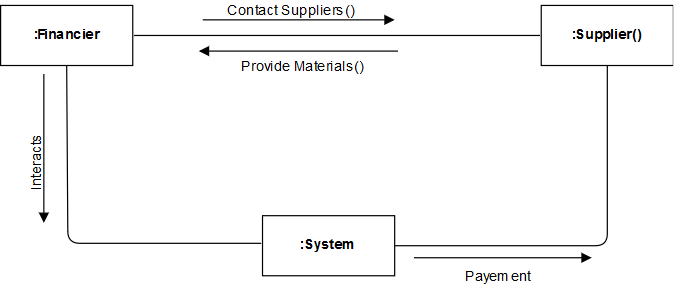

The diagram above was exported from draw.io. Its source (the exported page's mxGraphModel, read from the mxfile embedded in the PNG):
<mxGraphModel dx="843" dy="481" grid="0" gridSize="10" guides="1" tooltips="1" connect="1" arrows="1" fold="1" page="1" pageScale="1" pageWidth="827" pageHeight="1169" math="0" shadow="0">
  <root>
    <mxCell id="0" />
    <mxCell id="1" parent="0" />
    <mxCell id="mrpwp8P-j9UmWIeSUYr9-1" value="&lt;b&gt;:Financier&lt;/b&gt;" style="html=1;" vertex="1" parent="1">
      <mxGeometry x="20" y="20" width="110" height="50" as="geometry" />
    </mxCell>
    <mxCell id="mrpwp8P-j9UmWIeSUYr9-3" value="&lt;b&gt;:System&lt;/b&gt;" style="html=1;" vertex="1" parent="1">
      <mxGeometry x="238" y="195" width="110" height="50" as="geometry" />
    </mxCell>
    <mxCell id="mrpwp8P-j9UmWIeSUYr9-4" value="&lt;b&gt;:Supplier()&lt;/b&gt;" style="html=1;" vertex="1" parent="1">
      <mxGeometry x="470" y="20" width="110" height="50" as="geometry" />
    </mxCell>
    <mxCell id="mrpwp8P-j9UmWIeSUYr9-5" value="" style="endArrow=block;endFill=1;html=1;edgeStyle=orthogonalEdgeStyle;align=left;verticalAlign=top;" edge="1" parent="1">
      <mxGeometry x="-1" relative="1" as="geometry">
        <mxPoint x="188" y="32" as="sourcePoint" />
        <mxPoint x="348" y="32" as="targetPoint" />
      </mxGeometry>
    </mxCell>
    <mxCell id="mrpwp8P-j9UmWIeSUYr9-6" value="" style="resizable=0;html=1;align=left;verticalAlign=bottom;labelBackgroundColor=#ffffff;fontSize=10;" connectable="0" vertex="1" parent="mrpwp8P-j9UmWIeSUYr9-5">
      <mxGeometry x="-1" relative="1" as="geometry" />
    </mxCell>
    <mxCell id="mrpwp8P-j9UmWIeSUYr9-11" value="" style="line;strokeWidth=1;fillColor=none;align=left;verticalAlign=middle;spacingTop=-1;spacingLeft=3;spacingRight=3;rotatable=0;labelPosition=right;points=[];portConstraint=eastwest;" vertex="1" parent="1">
      <mxGeometry x="131" y="41" width="338" height="8" as="geometry" />
    </mxCell>
    <mxCell id="mrpwp8P-j9UmWIeSUYr9-15" value="" style="endArrow=none;html=1;exitX=0.5;exitY=1;exitDx=0;exitDy=0;" edge="1" parent="1" source="mrpwp8P-j9UmWIeSUYr9-1">
      <mxGeometry width="50" height="50" relative="1" as="geometry">
        <mxPoint x="70" y="68" as="sourcePoint" />
        <mxPoint x="237" y="218" as="targetPoint" />
        <Array as="points">
          <mxPoint x="76" y="218" />
        </Array>
      </mxGeometry>
    </mxCell>
    <mxCell id="mrpwp8P-j9UmWIeSUYr9-18" value="" style="endArrow=none;html=1;entryX=0.5;entryY=1;entryDx=0;entryDy=0;exitX=1;exitY=0.5;exitDx=0;exitDy=0;" edge="1" parent="1" source="mrpwp8P-j9UmWIeSUYr9-3" target="mrpwp8P-j9UmWIeSUYr9-4">
      <mxGeometry width="50" height="50" relative="1" as="geometry">
        <mxPoint x="515" y="214" as="sourcePoint" />
        <mxPoint x="565" y="164" as="targetPoint" />
        <Array as="points">
          <mxPoint x="525" y="220" />
        </Array>
      </mxGeometry>
    </mxCell>
    <mxCell id="mrpwp8P-j9UmWIeSUYr9-19" value="Contact Suppliers()" style="text;html=1;resizable=0;points=[];autosize=1;align=left;verticalAlign=top;spacingTop=-4;" vertex="1" parent="1">
      <mxGeometry x="207" y="16" width="116" height="14" as="geometry" />
    </mxCell>
    <mxCell id="mrpwp8P-j9UmWIeSUYr9-20" value="" style="endArrow=block;endFill=1;html=1;edgeStyle=orthogonalEdgeStyle;align=left;verticalAlign=top;" edge="1" parent="1">
      <mxGeometry x="-1" relative="1" as="geometry">
        <mxPoint x="351" y="58" as="sourcePoint" />
        <mxPoint x="185" y="58" as="targetPoint" />
      </mxGeometry>
    </mxCell>
    <mxCell id="mrpwp8P-j9UmWIeSUYr9-21" value="" style="resizable=0;html=1;align=left;verticalAlign=bottom;labelBackgroundColor=#ffffff;fontSize=10;" connectable="0" vertex="1" parent="mrpwp8P-j9UmWIeSUYr9-20">
      <mxGeometry x="-1" relative="1" as="geometry" />
    </mxCell>
    <mxCell id="mrpwp8P-j9UmWIeSUYr9-22" value="Provide Materials()" style="text;html=1;resizable=0;points=[];autosize=1;align=left;verticalAlign=top;spacingTop=-4;" vertex="1" parent="1">
      <mxGeometry x="219" y="63" width="112" height="14" as="geometry" />
    </mxCell>
    <mxCell id="mrpwp8P-j9UmWIeSUYr9-25" value="" style="endArrow=block;endFill=1;html=1;edgeStyle=orthogonalEdgeStyle;align=left;verticalAlign=top;" edge="1" parent="1">
      <mxGeometry x="-1" relative="1" as="geometry">
        <mxPoint x="364" y="230" as="sourcePoint" />
        <mxPoint x="512" y="230" as="targetPoint" />
        <Array as="points">
          <mxPoint x="471" y="230" />
          <mxPoint x="471" y="230" />
        </Array>
      </mxGeometry>
    </mxCell>
    <mxCell id="mrpwp8P-j9UmWIeSUYr9-26" value="" style="resizable=0;html=1;align=left;verticalAlign=bottom;labelBackgroundColor=#ffffff;fontSize=10;" connectable="0" vertex="1" parent="mrpwp8P-j9UmWIeSUYr9-25">
      <mxGeometry x="-1" relative="1" as="geometry" />
    </mxCell>
    <mxCell id="mrpwp8P-j9UmWIeSUYr9-27" value="Payement" style="text;html=1;resizable=0;points=[];autosize=1;align=left;verticalAlign=top;spacingTop=-4;" vertex="1" parent="1">
      <mxGeometry x="405" y="238" width="65" height="14" as="geometry" />
    </mxCell>
    <mxCell id="mrpwp8P-j9UmWIeSUYr9-28" value="" style="endArrow=block;endFill=1;html=1;edgeStyle=orthogonalEdgeStyle;align=left;verticalAlign=top;" edge="1" parent="1">
      <mxGeometry x="-1" relative="1" as="geometry">
        <mxPoint x="56" y="77" as="sourcePoint" />
        <mxPoint x="56" y="201" as="targetPoint" />
      </mxGeometry>
    </mxCell>
    <mxCell id="mrpwp8P-j9UmWIeSUYr9-29" value="" style="resizable=0;html=1;align=left;verticalAlign=bottom;labelBackgroundColor=#ffffff;fontSize=10;" connectable="0" vertex="1" parent="mrpwp8P-j9UmWIeSUYr9-28">
      <mxGeometry x="-1" relative="1" as="geometry" />
    </mxCell>
    <mxCell id="mrpwp8P-j9UmWIeSUYr9-30" value="Interacts" style="text;html=1;resizable=0;points=[];autosize=1;align=left;verticalAlign=top;spacingTop=-4;rotation=-90;" vertex="1" parent="1">
      <mxGeometry x="20" y="140" width="57" height="14" as="geometry" />
    </mxCell>
  </root>
</mxGraphModel>